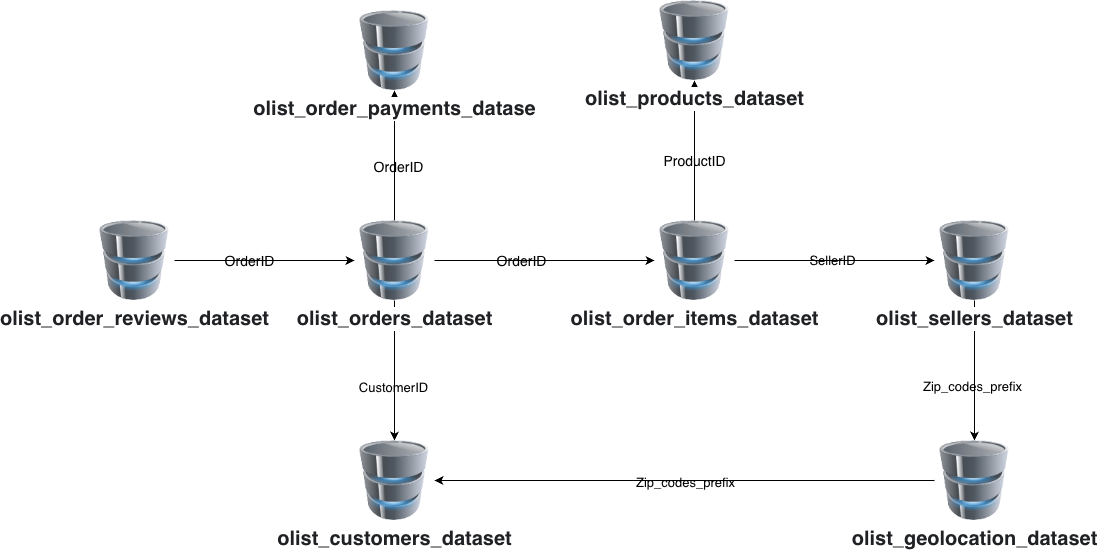

The diagram above was exported from draw.io. Its source (the exported page's mxGraphModel, read from the mxfile embedded in the PNG):
<mxGraphModel dx="2151" dy="889" grid="1" gridSize="10" guides="1" tooltips="1" connect="1" arrows="1" fold="1" page="1" pageScale="1" pageWidth="850" pageHeight="1100" math="0" shadow="0">
  <root>
    <mxCell id="0" />
    <mxCell id="1" parent="0" />
    <mxCell id="qc4Z-sB1N73MmrMkNEsT-1" parent="1" style="image;html=1;image=img/lib/clip_art/computers/Database_128x128.png;labelBackgroundColor=none;rounded=0;" value="&lt;meta charset=&quot;utf-8&quot;&gt;&lt;h2 class=&quot;sc-kvnevz sc-ctaWjh jQNTEi jRzKpi&quot; style=&quot;font-size: 20px; font-style: normal; font-variant-ligatures: normal; font-variant-caps: normal; font-variant-alternates: inherit; font-variant-numeric: inherit; font-variant-east-asian: inherit; font-variant-position: inherit; font-variant-emoji: inherit; font-weight: 700; vertical-align: baseline; border: 0px; margin: 0px; padding: 0px; font-family: Inter, sans-serif; color: rgb(32, 33, 36); line-height: 24px; flex: 1 1 auto; white-space: nowrap; text-overflow: ellipsis; overflow: hidden; letter-spacing: normal; orphans: 2; text-align: start; text-indent: 0px; text-transform: none; widows: 2; word-spacing: 0px; -webkit-text-stroke-width: 0px; background-color: rgb(255, 255, 255); text-decoration-thickness: initial; text-decoration-style: initial; text-decoration-color: initial;&quot;&gt;olist_order_reviews_dataset&lt;/h2&gt;" vertex="1">
      <mxGeometry height="80" width="80" x="-20" y="260" as="geometry" />
    </mxCell>
    <mxCell id="qc4Z-sB1N73MmrMkNEsT-5" edge="1" parent="1" source="qc4Z-sB1N73MmrMkNEsT-2" style="edgeStyle=orthogonalEdgeStyle;rounded=0;orthogonalLoop=1;jettySize=auto;html=1;labelBackgroundColor=none;fontColor=default;" target="qc4Z-sB1N73MmrMkNEsT-4" value="">
      <mxGeometry relative="1" as="geometry" />
    </mxCell>
    <mxCell id="xc0LlbvrRhxV0TL1fPwq-1" connectable="0" parent="qc4Z-sB1N73MmrMkNEsT-5" style="edgeLabel;html=1;align=center;verticalAlign=middle;resizable=0;points=[];labelBackgroundColor=none;rounded=0;" value="&lt;span style=&quot;font-size: 14px;&quot;&gt;OrderID&lt;/span&gt;" vertex="1">
      <mxGeometry relative="1" x="-0.2064" as="geometry">
        <mxPoint as="offset" />
      </mxGeometry>
    </mxCell>
    <mxCell id="qc4Z-sB1N73MmrMkNEsT-7" edge="1" parent="1" source="qc4Z-sB1N73MmrMkNEsT-2" style="edgeStyle=orthogonalEdgeStyle;rounded=0;orthogonalLoop=1;jettySize=auto;html=1;labelBackgroundColor=none;fontColor=default;" target="qc4Z-sB1N73MmrMkNEsT-6" value="">
      <mxGeometry relative="1" as="geometry" />
    </mxCell>
    <mxCell id="xc0LlbvrRhxV0TL1fPwq-5" connectable="0" parent="qc4Z-sB1N73MmrMkNEsT-7" style="edgeLabel;html=1;align=center;verticalAlign=middle;resizable=0;points=[];fontSize=13;labelBackgroundColor=none;rounded=0;" value="CustomerID" vertex="1">
      <mxGeometry relative="1" x="0.2311" y="-2" as="geometry">
        <mxPoint as="offset" />
      </mxGeometry>
    </mxCell>
    <mxCell id="qc4Z-sB1N73MmrMkNEsT-11" edge="1" parent="1" source="qc4Z-sB1N73MmrMkNEsT-2" style="edgeStyle=orthogonalEdgeStyle;rounded=0;orthogonalLoop=1;jettySize=auto;html=1;labelBackgroundColor=none;fontColor=default;" target="qc4Z-sB1N73MmrMkNEsT-10" value="">
      <mxGeometry relative="1" as="geometry" />
    </mxCell>
    <mxCell id="xc0LlbvrRhxV0TL1fPwq-3" connectable="0" parent="qc4Z-sB1N73MmrMkNEsT-11" style="edgeLabel;html=1;align=center;verticalAlign=middle;resizable=0;points=[];labelBackgroundColor=none;rounded=0;" value="&lt;span style=&quot;font-size: 14px;&quot;&gt;OrderID&lt;/span&gt;" vertex="1">
      <mxGeometry relative="1" x="-0.1719" y="-3" as="geometry">
        <mxPoint as="offset" />
      </mxGeometry>
    </mxCell>
    <mxCell id="qc4Z-sB1N73MmrMkNEsT-2" parent="1" style="image;html=1;image=img/lib/clip_art/computers/Database_128x128.png;labelBackgroundColor=none;rounded=0;" value="&lt;meta charset=&quot;utf-8&quot;&gt;&lt;h2 class=&quot;sc-kvnevz sc-ctaWjh jQNTEi jRzKpi&quot; style=&quot;font-size: 20px; font-style: normal; font-variant-ligatures: normal; font-variant-caps: normal; font-variant-alternates: inherit; font-variant-numeric: inherit; font-variant-east-asian: inherit; font-variant-position: inherit; font-variant-emoji: inherit; font-weight: 700; vertical-align: baseline; border: 0px; margin: 0px; padding: 0px; font-family: Inter, sans-serif; color: rgb(32, 33, 36); line-height: 24px; flex: 1 1 auto; white-space: nowrap; text-overflow: ellipsis; overflow: hidden; letter-spacing: normal; orphans: 2; text-align: start; text-indent: 0px; text-transform: none; widows: 2; word-spacing: 0px; -webkit-text-stroke-width: 0px; background-color: rgb(255, 255, 255); text-decoration-thickness: initial; text-decoration-style: initial; text-decoration-color: initial;&quot;&gt;olist_orders_dataset&lt;/h2&gt;" vertex="1">
      <mxGeometry height="80" width="80" x="240" y="260" as="geometry" />
    </mxCell>
    <mxCell id="qc4Z-sB1N73MmrMkNEsT-9" edge="1" parent="1" source="qc4Z-sB1N73MmrMkNEsT-4" style="edgeStyle=orthogonalEdgeStyle;rounded=0;orthogonalLoop=1;jettySize=auto;html=1;labelBackgroundColor=none;fontColor=default;" target="qc4Z-sB1N73MmrMkNEsT-8" value="">
      <mxGeometry relative="1" as="geometry" />
    </mxCell>
    <mxCell id="xc0LlbvrRhxV0TL1fPwq-8" connectable="0" parent="qc4Z-sB1N73MmrMkNEsT-9" style="edgeLabel;html=1;align=center;verticalAlign=middle;resizable=0;points=[];labelBackgroundColor=none;rounded=0;" value="&lt;span style=&quot;font-size: 13px;&quot;&gt;SellerID&lt;/span&gt;" vertex="1">
      <mxGeometry relative="1" x="-0.0329" y="1" as="geometry">
        <mxPoint as="offset" />
      </mxGeometry>
    </mxCell>
    <mxCell id="qc4Z-sB1N73MmrMkNEsT-13" edge="1" parent="1" source="qc4Z-sB1N73MmrMkNEsT-4" style="edgeStyle=orthogonalEdgeStyle;rounded=0;orthogonalLoop=1;jettySize=auto;html=1;labelBackgroundColor=none;fontColor=default;" target="qc4Z-sB1N73MmrMkNEsT-12" value="">
      <mxGeometry relative="1" as="geometry" />
    </mxCell>
    <mxCell id="xc0LlbvrRhxV0TL1fPwq-4" connectable="0" parent="qc4Z-sB1N73MmrMkNEsT-13" style="edgeLabel;html=1;align=center;verticalAlign=middle;resizable=0;points=[];labelBackgroundColor=none;rounded=0;" value="&lt;span style=&quot;font-size: 14px;&quot;&gt;ProductID&lt;/span&gt;" vertex="1">
      <mxGeometry relative="1" x="-0.1471" y="1" as="geometry">
        <mxPoint as="offset" />
      </mxGeometry>
    </mxCell>
    <mxCell id="qc4Z-sB1N73MmrMkNEsT-4" parent="1" style="image;html=1;image=img/lib/clip_art/computers/Database_128x128.png;labelBackgroundColor=none;rounded=0;" value="&lt;meta charset=&quot;utf-8&quot;&gt;&lt;h2 class=&quot;sc-kvnevz sc-ctaWjh jQNTEi jRzKpi&quot; style=&quot;font-size: 20px; font-style: normal; font-variant-ligatures: normal; font-variant-caps: normal; font-variant-alternates: inherit; font-variant-numeric: inherit; font-variant-east-asian: inherit; font-variant-position: inherit; font-variant-emoji: inherit; font-weight: 700; vertical-align: baseline; border: 0px; margin: 0px; padding: 0px; font-family: Inter, sans-serif; color: rgb(32, 33, 36); line-height: 24px; flex: 1 1 auto; white-space: nowrap; text-overflow: ellipsis; overflow: hidden; letter-spacing: normal; orphans: 2; text-align: start; text-indent: 0px; text-transform: none; widows: 2; word-spacing: 0px; -webkit-text-stroke-width: 0px; background-color: rgb(255, 255, 255); text-decoration-thickness: initial; text-decoration-style: initial; text-decoration-color: initial;&quot;&gt;olist_order_items_dataset&lt;/h2&gt;" vertex="1">
      <mxGeometry height="80" width="80" x="540" y="260" as="geometry" />
    </mxCell>
    <mxCell id="qc4Z-sB1N73MmrMkNEsT-6" parent="1" style="image;html=1;image=img/lib/clip_art/computers/Database_128x128.png;labelBackgroundColor=none;rounded=0;" value="&lt;meta charset=&quot;utf-8&quot;&gt;&lt;h2 class=&quot;sc-kvnevz sc-ctaWjh jQNTEi jRzKpi&quot; style=&quot;font-size: 20px; font-style: normal; font-variant-ligatures: normal; font-variant-caps: normal; font-variant-alternates: inherit; font-variant-numeric: inherit; font-variant-east-asian: inherit; font-variant-position: inherit; font-variant-emoji: inherit; font-weight: 700; vertical-align: baseline; border: 0px; margin: 0px; padding: 0px; font-family: Inter, sans-serif; color: rgb(32, 33, 36); line-height: 24px; flex: 1 1 auto; white-space: nowrap; text-overflow: ellipsis; overflow: hidden; letter-spacing: normal; orphans: 2; text-align: start; text-indent: 0px; text-transform: none; widows: 2; word-spacing: 0px; -webkit-text-stroke-width: 0px; background-color: rgb(255, 255, 255); text-decoration-thickness: initial; text-decoration-style: initial; text-decoration-color: initial;&quot;&gt;olist_customers_dataset&lt;/h2&gt;" vertex="1">
      <mxGeometry height="80" width="80" x="240" y="480" as="geometry" />
    </mxCell>
    <mxCell id="qc4Z-sB1N73MmrMkNEsT-15" edge="1" parent="1" source="qc4Z-sB1N73MmrMkNEsT-8" style="edgeStyle=orthogonalEdgeStyle;rounded=0;orthogonalLoop=1;jettySize=auto;html=1;labelBackgroundColor=none;fontColor=default;" target="qc4Z-sB1N73MmrMkNEsT-14" value="">
      <mxGeometry relative="1" as="geometry" />
    </mxCell>
    <mxCell id="xc0LlbvrRhxV0TL1fPwq-7" connectable="0" parent="qc4Z-sB1N73MmrMkNEsT-15" style="edgeLabel;html=1;align=center;verticalAlign=middle;resizable=0;points=[];labelBackgroundColor=none;rounded=0;" value="&lt;span style=&quot;font-size: 13px;&quot;&gt;Zip_codes_prefix&lt;/span&gt;" vertex="1">
      <mxGeometry relative="1" x="0.2143" y="-3" as="geometry">
        <mxPoint as="offset" />
      </mxGeometry>
    </mxCell>
    <mxCell id="qc4Z-sB1N73MmrMkNEsT-8" parent="1" style="image;html=1;image=img/lib/clip_art/computers/Database_128x128.png;labelBackgroundColor=none;rounded=0;" value="&lt;meta charset=&quot;utf-8&quot;&gt;&lt;h2 class=&quot;sc-kvnevz sc-ctaWjh jQNTEi jRzKpi&quot; style=&quot;font-size: 20px; font-style: normal; font-variant-ligatures: normal; font-variant-caps: normal; font-variant-alternates: inherit; font-variant-numeric: inherit; font-variant-east-asian: inherit; font-variant-position: inherit; font-variant-emoji: inherit; font-weight: 700; vertical-align: baseline; border: 0px; margin: 0px; padding: 0px; font-family: Inter, sans-serif; color: rgb(32, 33, 36); line-height: 24px; flex: 1 1 auto; white-space: nowrap; text-overflow: ellipsis; overflow: hidden; letter-spacing: normal; orphans: 2; text-align: start; text-indent: 0px; text-transform: none; widows: 2; word-spacing: 0px; -webkit-text-stroke-width: 0px; background-color: rgb(255, 255, 255); text-decoration-thickness: initial; text-decoration-style: initial; text-decoration-color: initial;&quot;&gt;olist_sellers_dataset&lt;/h2&gt;" vertex="1">
      <mxGeometry height="80" width="80" x="820" y="260" as="geometry" />
    </mxCell>
    <mxCell id="qc4Z-sB1N73MmrMkNEsT-10" parent="1" style="image;html=1;image=img/lib/clip_art/computers/Database_128x128.png;labelBackgroundColor=none;rounded=0;" value="&lt;meta charset=&quot;utf-8&quot;&gt;&lt;h2 class=&quot;sc-kvnevz sc-ctaWjh jQNTEi jRzKpi&quot; style=&quot;font-size: 20px; font-style: normal; font-variant-ligatures: normal; font-variant-caps: normal; font-variant-alternates: inherit; font-variant-numeric: inherit; font-variant-east-asian: inherit; font-variant-position: inherit; font-variant-emoji: inherit; font-weight: 700; vertical-align: baseline; border: 0px; margin: 0px; padding: 0px; font-family: Inter, sans-serif; color: rgb(32, 33, 36); line-height: 24px; flex: 1 1 auto; white-space: nowrap; text-overflow: ellipsis; overflow: hidden; letter-spacing: normal; orphans: 2; text-align: start; text-indent: 0px; text-transform: none; widows: 2; word-spacing: 0px; -webkit-text-stroke-width: 0px; background-color: rgb(255, 255, 255); text-decoration-thickness: initial; text-decoration-style: initial; text-decoration-color: initial;&quot;&gt;olist_order_payments_datase&lt;/h2&gt;" vertex="1">
      <mxGeometry height="80" width="80" x="240" y="50" as="geometry" />
    </mxCell>
    <mxCell id="qc4Z-sB1N73MmrMkNEsT-12" parent="1" style="image;html=1;image=img/lib/clip_art/computers/Database_128x128.png;labelBackgroundColor=none;rounded=0;" value="&lt;meta charset=&quot;utf-8&quot;&gt;&lt;h2 class=&quot;sc-kvnevz sc-ctaWjh jQNTEi jRzKpi&quot; style=&quot;font-size: 20px; font-style: normal; font-variant-ligatures: normal; font-variant-caps: normal; font-variant-alternates: inherit; font-variant-numeric: inherit; font-variant-east-asian: inherit; font-variant-position: inherit; font-variant-emoji: inherit; font-weight: 700; vertical-align: baseline; border: 0px; margin: 0px; padding: 0px; font-family: Inter, sans-serif; color: rgb(32, 33, 36); line-height: 24px; flex: 1 1 auto; white-space: nowrap; text-overflow: ellipsis; overflow: hidden; letter-spacing: normal; orphans: 2; text-align: start; text-indent: 0px; text-transform: none; widows: 2; word-spacing: 0px; -webkit-text-stroke-width: 0px; background-color: rgb(255, 255, 255); text-decoration-thickness: initial; text-decoration-style: initial; text-decoration-color: initial;&quot;&gt;olist_products_dataset&lt;/h2&gt;" vertex="1">
      <mxGeometry height="80" width="80" x="540" y="40" as="geometry" />
    </mxCell>
    <mxCell id="qc4Z-sB1N73MmrMkNEsT-16" edge="1" parent="1" source="qc4Z-sB1N73MmrMkNEsT-14" style="edgeStyle=orthogonalEdgeStyle;rounded=0;orthogonalLoop=1;jettySize=auto;html=1;labelBackgroundColor=none;fontColor=default;" target="qc4Z-sB1N73MmrMkNEsT-6">
      <mxGeometry relative="1" as="geometry" />
    </mxCell>
    <mxCell id="xc0LlbvrRhxV0TL1fPwq-6" connectable="0" parent="qc4Z-sB1N73MmrMkNEsT-16" style="edgeLabel;html=1;align=center;verticalAlign=middle;resizable=0;points=[];labelBackgroundColor=none;rounded=0;" value="&lt;font style=&quot;font-size: 13px;&quot;&gt;Zip_codes_prefix&lt;/font&gt;" vertex="1">
      <mxGeometry relative="1" x="-0.0033" y="1" as="geometry">
        <mxPoint as="offset" />
      </mxGeometry>
    </mxCell>
    <mxCell id="qc4Z-sB1N73MmrMkNEsT-14" parent="1" style="image;html=1;image=img/lib/clip_art/computers/Database_128x128.png;labelBackgroundColor=none;rounded=0;" value="&lt;meta charset=&quot;utf-8&quot;&gt;&lt;h2 class=&quot;sc-kvnevz sc-ctaWjh jQNTEi jRzKpi&quot; style=&quot;font-size: 20px; font-style: normal; font-variant-ligatures: normal; font-variant-caps: normal; font-variant-alternates: inherit; font-variant-numeric: inherit; font-variant-east-asian: inherit; font-variant-position: inherit; font-variant-emoji: inherit; font-weight: 700; vertical-align: baseline; border: 0px; margin: 0px; padding: 0px; font-family: Inter, sans-serif; color: rgb(32, 33, 36); line-height: 24px; flex: 1 1 auto; white-space: nowrap; text-overflow: ellipsis; overflow: hidden; letter-spacing: normal; orphans: 2; text-align: start; text-indent: 0px; text-transform: none; widows: 2; word-spacing: 0px; -webkit-text-stroke-width: 0px; background-color: rgb(255, 255, 255); text-decoration-thickness: initial; text-decoration-style: initial; text-decoration-color: initial;&quot;&gt;olist_geolocation_dataset&lt;/h2&gt;" vertex="1">
      <mxGeometry height="80" width="80" x="820" y="480" as="geometry" />
    </mxCell>
    <mxCell id="qc4Z-sB1N73MmrMkNEsT-3" edge="1" parent="1" source="qc4Z-sB1N73MmrMkNEsT-1" style="edgeStyle=orthogonalEdgeStyle;rounded=0;orthogonalLoop=1;jettySize=auto;html=1;labelBackgroundColor=none;fontColor=default;labelPosition=center;verticalLabelPosition=top;align=center;verticalAlign=bottom;labelBorderColor=default;fontSize=14;" target="qc4Z-sB1N73MmrMkNEsT-2" value="">
      <mxGeometry relative="1" as="geometry">
        <mxPoint x="-1" as="offset" />
      </mxGeometry>
    </mxCell>
    <mxCell id="xc0LlbvrRhxV0TL1fPwq-2" connectable="0" parent="qc4Z-sB1N73MmrMkNEsT-3" style="edgeLabel;html=1;align=center;verticalAlign=middle;resizable=0;points=[];labelBackgroundColor=none;rounded=0;" value="&lt;span style=&quot;font-size: 14px;&quot;&gt;OrderID&lt;/span&gt;" vertex="1">
      <mxGeometry relative="1" x="-0.1739" as="geometry">
        <mxPoint as="offset" />
      </mxGeometry>
    </mxCell>
  </root>
</mxGraphModel>